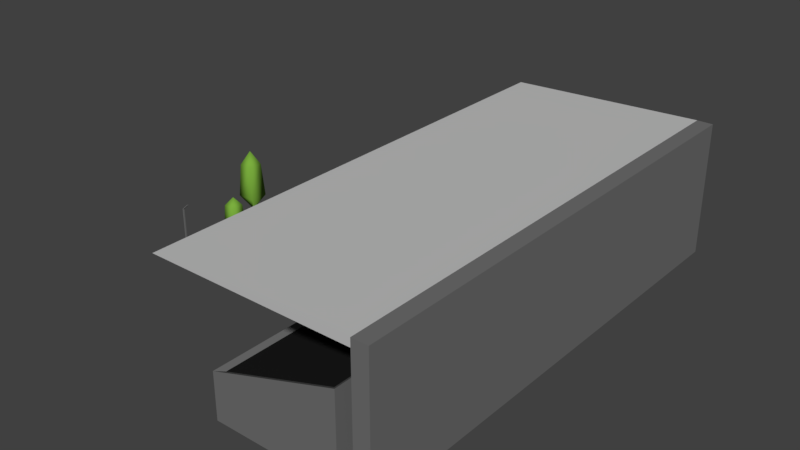 # Source: racetrackmodels.blend  (saved by Blender 2.79.7; exported with 4.5.12 LTS)
import bpy
from mathutils import Matrix  # noqa: F401  (used for matrix-valued properties, if any)

bpy.ops.wm.read_factory_settings(use_empty=True)
scene = bpy.context.scene
scene.name = 'Scene'

# ---- collections
col_collection_1 = bpy.data.collections.new('Collection 1'); scene.collection.children.link(col_collection_1)

# ---- materials (node trees are filled in below, after node groups)
mat_material_003 = bpy.data.materials.new('Material.003')
mat_material_003.alpha_threshold = 0.0
mat_material_003.use_transparent_shadow = False
mat_material_003.diffuse_color = (0.1626, 0.1626, 0.1626, 1.0)
mat_material_003.roughness = 0.5
mat_material_003.specular_intensity = 0.0
mat_material_005 = bpy.data.materials.new('Material.005')
mat_material_005.alpha_threshold = 0.0
mat_material_005.use_transparent_shadow = False
mat_material_005.diffuse_color = (0.5489, 0.5489, 0.5489, 1.0)
mat_material_005.roughness = 0.5
mat_material_005.specular_intensity = 0.0
mat_material_004 = bpy.data.materials.new('Material.004')
mat_material_004.alpha_threshold = 0.0
mat_material_004.use_transparent_shadow = False
mat_material_004.diffuse_color = (0.01341, 0.01341, 0.01341, 1.0)
mat_material_004.roughness = 0.5
mat_material_004.specular_intensity = 0.0
mat_material_002 = bpy.data.materials.new('Material.002')
mat_material_002.alpha_threshold = 0.0
mat_material_002.use_transparent_shadow = False
mat_material_002.diffuse_color = (0.1473, 0.0003691, 0.006453, 1.0)
mat_material_002.roughness = 0.5
mat_material_002.specular_intensity = 0.0
mat_green = bpy.data.materials.new('green')
mat_green.alpha_threshold = 0.0
mat_green.use_transparent_shadow = False
mat_green.diffuse_color = (0.1997, 0.4292, 0.04961, 1.0)
mat_green.roughness = 0.5
mat_green.specular_intensity = 0.0

# ---- material node trees

# ---- world
world_world = bpy.data.worlds.new('World'); scene.world = world_world
world_world.color = (0.05088, 0.05088, 0.05088)
world_world.use_sun_shadow = False
world_world.sun_shadow_jitter_overblur = 0.0

# ---- meshes
me_cube_010 = bpy.data.meshes.new('Cube.010')
me_cube_010.from_pydata([(-3.879, 4.856, -0.02101), (-3.879, 4.856, 4.979), (-3.879, 4.953, -0.02101), (-3.879, 4.953, 4.979), (-3.782, 4.856, -0.02101), (-3.782, 4.856, 4.979), (-3.782, 4.953, -0.02101), (-3.782, 4.953, 4.979), (-3.362, 4.856, 5.446), (-3.362, 4.953, 5.446), (-3.265, 4.953, 5.446), (-3.265, 4.856, 5.446)], [], [(0, 1, 3, 2), (2, 3, 7, 6), (6, 7, 5, 4), (4, 5, 1, 0), (2, 6, 4, 0), (5, 7, 10, 11), (10, 9, 8, 11), (3, 1, 8, 9), (1, 5, 11, 8), (7, 3, 9, 10)])
me_cube_010.materials.append(mat_material_003)
me_cube_010.use_remesh_preserve_volume = False
me_cube_010.use_remesh_preserve_attributes = False
me_cube_010.use_mirror_vertex_groups = False
me_cube_010.update()
me_cube_009 = bpy.data.meshes.new('Cube.009')
me_cube_009.from_pydata([(0.1076, -19.23, 6.745), (15.85, -19.23, 7.381), (0.1076, 19.23, 6.745), (15.85, 19.23, 7.381), (17.1, -19.23, 6.745), (17.1, -19.23, 7.381), (17.1, 19.23, 6.745), (17.1, 19.23, 7.381), (15.85, 19.23, 6.745), (15.85, 19.23, 7.381), (15.85, -19.23, 6.745), (15.85, -19.23, 7.381), (17.1, -19.23, -3.284), (17.1, 19.23, -3.284), (15.85, -19.23, -3.284), (15.85, 19.23, -3.284)], [], [(0, 1, 3, 2), (8, 9, 7, 6), (6, 7, 5, 4), (10, 11, 1, 0), (4, 10, 14, 12), (9, 3, 1, 11), (7, 9, 11, 5), (2, 8, 10, 0), (4, 5, 11, 10), (2, 3, 9, 8), (10, 8, 15, 14), (6, 4, 12, 13), (8, 6, 13, 15)])
me_cube_009.polygons.foreach_set('material_index', [1, 0, 0, 1, 0, 0, 0, 1, 0, 1, 0, 0, 0])
me_cube_009.materials.append(mat_material_003)
me_cube_009.materials.append(mat_material_005)
me_cube_009.use_remesh_preserve_volume = False
me_cube_009.use_remesh_preserve_attributes = False
me_cube_009.use_mirror_vertex_groups = False
me_cube_009.update()
me_cube_008 = bpy.data.meshes.new('Cube.008')
me_cube_008.from_pydata([(4.591, -19.14, -3.331), (4.591, -19.14, 0.2943), (4.591, 19.14, -3.331), (4.591, 19.14, 0.2943), (14.54, -19.14, -3.331), (14.54, -19.14, 3.553), (14.54, 19.14, -3.331), (14.54, 19.14, 3.553), (4.591, 11.48, -3.331), (4.591, 3.828, -3.331), (4.591, -3.828, -3.331), (4.591, -11.48, -3.331), (4.591, -11.48, 0.2943), (4.591, -3.828, 0.2943), (4.591, 3.828, 0.2943), (4.591, 11.48, 0.2943), (14.54, -11.48, -3.331), (14.54, -3.828, -3.331), (14.54, 3.828, -3.331), (14.54, 11.48, -3.331), (14.54, 11.48, 3.553), (14.54, 3.828, 3.553), (14.54, -3.828, 3.553), (14.54, -11.48, 3.553), (14.0, -12.05, 3.11), (5.126, -12.05, 0.2015), (5.126, -18.58, 0.2015), (14.0, -18.58, 3.11), (14.0, 18.58, 3.11), (5.126, 18.58, 0.2015), (5.126, 12.05, 0.2015), (14.0, 12.05, 3.11), (14.0, 10.92, 3.11), (5.126, 10.92, 0.2015), (5.126, 4.391, 0.2015), (14.0, 4.391, 3.11), (14.0, 3.265, 3.11), (5.126, 3.265, 0.2015), (5.126, -3.265, 0.2015), (14.0, -3.265, 3.11), (14.0, -4.391, 3.11), (5.126, -4.391, 0.2015), (5.126, -10.92, 0.2015), (14.0, -10.92, 3.11)], [], [(8, 15, 3, 2), (2, 3, 7, 6), (16, 23, 5, 4), (4, 5, 1, 0), (24, 25, 26, 27), (28, 29, 30, 31), (32, 33, 34, 35), (36, 37, 38, 39), (40, 41, 42, 43), (6, 7, 20, 19), (19, 20, 21, 18), (18, 21, 22, 17), (17, 22, 23, 16), (0, 1, 12, 11), (11, 12, 13, 10), (10, 13, 14, 9), (9, 14, 15, 8), (23, 12, 25, 24), (12, 1, 26, 25), (1, 5, 27, 26), (5, 23, 24, 27), (7, 3, 29, 28), (3, 15, 30, 29), (15, 20, 31, 30), (20, 7, 28, 31), (20, 15, 33, 32), (15, 14, 34, 33), (14, 21, 35, 34), (21, 20, 32, 35), (21, 14, 37, 36), (14, 13, 38, 37), (13, 22, 39, 38), (22, 21, 36, 39), (22, 13, 41, 40), (13, 12, 42, 41), (12, 23, 43, 42), (23, 22, 40, 43)])
me_cube_008.polygons.foreach_set('material_index', [0, 0, 0, 0, 1, 1, 1, 1, 1, 0, 0, 0, 0, 0, 0, 0, 0, 0, 0, 0, 0, 0, 0, 0, 0, 0, 0, 0, 0, 0, 0, 0, 0, 0, 0, 0, 0])
me_cube_008.materials.append(mat_material_003)
me_cube_008.materials.append(mat_material_004)
me_cube_008.use_remesh_preserve_volume = False
me_cube_008.use_remesh_preserve_attributes = False
me_cube_008.use_mirror_vertex_groups = False
me_cube_008.update()
me_cube_004 = bpy.data.meshes.new('Cube.004')
me_cube_004.from_pydata([(-0.04875, -0.04875, -0.01245), (-0.04875, -0.04875, 1.805), (-0.04875, 0.04875, -0.01245), (-0.04875, 0.04875, 1.805), (0.04875, -0.04875, -0.01245), (0.04875, -0.04875, 1.805), (0.04875, 0.04875, -0.01245), (0.04875, 0.04875, 1.805), (-0.5494, -0.5494, 2.462), (-0.5494, 0.5494, 2.462), (0.5494, 0.5494, 2.462), (0.5494, -0.5494, 2.462), (-0.467, -0.467, 4.009), (-0.467, 0.467, 4.009), (0.467, 0.467, 4.009), (0.467, -0.467, 4.009), (0.0, 0.0, 4.665)], [], [(0, 1, 3, 2), (2, 3, 7, 6), (6, 7, 5, 4), (4, 5, 1, 0), (2, 6, 4, 0), (7, 3, 9, 10), (11, 10, 14, 15), (5, 7, 10, 11), (3, 1, 8, 9), (1, 5, 11, 8), (12, 15, 16), (9, 8, 12, 13), (8, 11, 15, 12), (10, 9, 13, 14), (14, 13, 16), (15, 14, 16), (13, 12, 16)])
me_cube_004.polygons.foreach_set('use_smooth', [True] * 17)
me_cube_004.polygons.foreach_set('material_index', [0, 0, 0, 0, 0, 1, 1, 1, 1, 1, 1, 1, 1, 1, 1, 1, 1])
me_cube_004.materials.append(mat_material_002)
me_cube_004.materials.append(mat_green)
me_cube_004.use_remesh_preserve_volume = False
me_cube_004.use_remesh_preserve_attributes = False
me_cube_004.use_mirror_vertex_groups = False
me_cube_004.update()
me_cube_003 = bpy.data.meshes.new('Cube.003')
me_cube_003.from_pydata([(-0.04875, -0.04875, 0.0), (-0.04875, -0.04875, 3.03), (-0.04875, 0.04875, 0.0), (-0.04875, 0.04875, 3.03), (0.04875, -0.04875, 0.0), (0.04875, -0.04875, 3.03), (0.04875, 0.04875, 0.0), (0.04875, 0.04875, 3.03), (-0.7006, -0.7006, 4.124), (-0.7006, 0.7006, 4.124), (0.7006, 0.7006, 4.124), (0.7006, -0.7006, 4.124), (-0.537, -0.537, 6.702), (-0.537, 0.537, 6.702), (0.537, 0.537, 6.702), (0.537, -0.537, 6.702), (0.0, 0.0, 7.796)], [], [(0, 1, 3, 2), (2, 3, 7, 6), (6, 7, 5, 4), (4, 5, 1, 0), (2, 6, 4, 0), (7, 3, 9, 10), (11, 10, 14, 15), (5, 7, 10, 11), (3, 1, 8, 9), (1, 5, 11, 8), (12, 15, 16), (9, 8, 12, 13), (8, 11, 15, 12), (10, 9, 13, 14), (14, 13, 16), (15, 14, 16), (13, 12, 16)])
me_cube_003.polygons.foreach_set('use_smooth', [True] * 17)
me_cube_003.polygons.foreach_set('material_index', [0, 0, 0, 0, 0, 1, 1, 1, 1, 1, 1, 1, 1, 1, 1, 1, 1])
me_cube_003.materials.append(mat_material_002)
me_cube_003.materials.append(mat_green)
me_cube_003.use_remesh_preserve_volume = False
me_cube_003.use_remesh_preserve_attributes = False
me_cube_003.use_mirror_vertex_groups = False
me_cube_003.update()

# ---- objects
ob_lighta = bpy.data.objects.new('lightA', me_cube_010)
ob_tribune_roof = bpy.data.objects.new('tribune_roof', me_cube_009)
ob_tribune = bpy.data.objects.new('tribune', me_cube_008)
ob_tree_med = bpy.data.objects.new('tree_med', me_cube_004)
ob_tree_long = bpy.data.objects.new('tree_long', me_cube_003)

# ---- transforms, parenting, visibility, modifiers, constraints
ob_lighta.location = (-7.0, -13.0, 2.384e-07)
ob_lighta.lineart.crease_threshold = 0.0
ob_tribune_roof.location = (0.0, 0.0, 3.0)
ob_tribune_roof.lineart.crease_threshold = 0.0
ob_tribune.location = (0.0, 0.0, 3.0)
ob_tribune.lineart.crease_threshold = 0.0
ob_tree_med.location = (-10.0, -4.0, 0.0)
ob_tree_med.lineart.crease_threshold = 0.0
ob_tree_long.location = (-10.0, -2.0, 0.0)
ob_tree_long.lineart.crease_threshold = 0.0

# ---- collection membership
col_collection_1.objects.link(ob_lighta)
col_collection_1.objects.link(ob_tribune_roof)
col_collection_1.objects.link(ob_tribune)
col_collection_1.objects.link(ob_tree_med)
col_collection_1.objects.link(ob_tree_long)

# ---- scene / render settings (as saved in the file)
scene.frame_start = 1; scene.frame_end = 250; scene.frame_set(1)
scene.render.engine = 'BLENDER_EEVEE_NEXT'
scene.render.resolution_percentage = 50
scene.render.dither_intensity = 0.0
scene.cycles.use_denoising = False
scene.cycles.samples = 128
scene.cycles.sampling_pattern = 'TABULATED_SOBOL'
scene.cycles.use_adaptive_sampling = False
scene.cycles.use_light_tree = False
scene.view_settings.view_transform = 'Standard'
bpy.context.view_layer.update()

# ---- added for rendering (the .blend has no active camera and no usable light): camera, sun
cam_auto = bpy.data.cameras.new('AutoCamera')
cam_auto.lens = 50.0
cam_auto.sensor_width = 36.0
cam_auto.clip_end = 1000.0
ob_auto_camera = bpy.data.objects.new('AutoCamera', cam_auto)
scene.collection.objects.link(ob_auto_camera)
ob_auto_camera.location = (48.2119, -54.1216, 41.1062)
ob_auto_camera.rotation_euler = (1.09748, -7.21219e-08, 0.694738)
scene.camera = ob_auto_camera
light_auto_sun = bpy.data.lights.new('AutoSun', 'SUN')
light_auto_sun.energy = 3.0
light_auto_sun.angle = 0.0523599
ob_auto_sun = bpy.data.objects.new('AutoSun', light_auto_sun)
scene.collection.objects.link(ob_auto_sun)
ob_auto_sun.rotation_euler = (0.872665, 0.174533, 0.523599)
bpy.context.view_layer.update()
